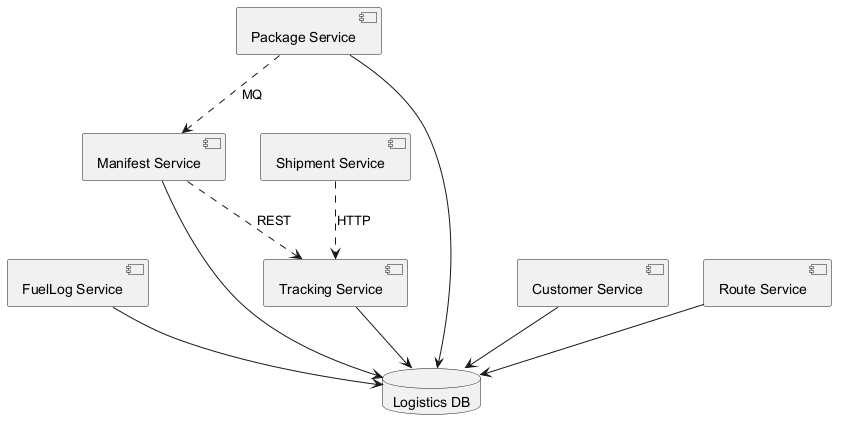

The diagram above was rendered by PlantUML. Its source (embedded in the PNG):
@startuml
skinparam backgroundColor #FFFFFF
skinparam classBackgroundColor #F1F8E9
skinparam classBorderColor #33691E
component "FuelLog Service" as C_FuelLogService
component "Package Service" as C_PackageService
component "Tracking Service" as C_TrackingService
component "Shipment Service" as C_ShipmentService
component "Customer Service" as C_CustomerService
component "Route Service" as C_RouteService
component "Manifest Service" as C_ManifestService
database "Logistics DB" as DB_logistics
C_FuelLogService --> DB_logistics
C_PackageService --> DB_logistics
C_TrackingService --> DB_logistics
C_CustomerService --> DB_logistics
C_RouteService --> DB_logistics
C_ManifestService --> DB_logistics
C_PackageService ..> C_ManifestService : MQ
C_ShipmentService ..> C_TrackingService : HTTP
C_ManifestService ..> C_TrackingService : REST
@enduml